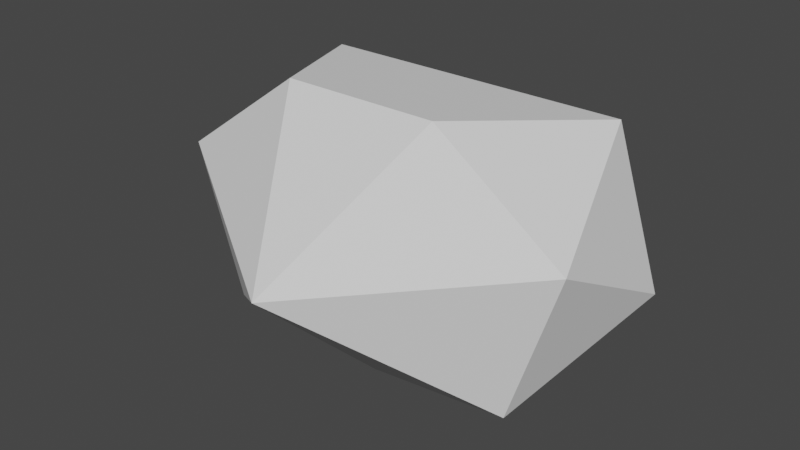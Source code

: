 # Source: Vampirism.blend  (saved by Blender 4.0.36; exported with 4.5.12 LTS)
import bpy
from mathutils import Matrix  # noqa: F401  (used for matrix-valued properties, if any)

bpy.ops.wm.read_factory_settings(use_empty=True)
scene = bpy.context.scene
scene.name = 'Scene'

# ---- collections
col_collection = bpy.data.collections.new('Collection'); scene.collection.children.link(col_collection)

# ---- world
world_world = bpy.data.worlds.new('World'); scene.world = world_world
world_world.use_nodes = True; world_world.node_tree.nodes.clear()
_N = world_world.node_tree.nodes; _L = world_world.node_tree.links
n0 = _N.new('ShaderNodeOutputWorld'); n0.name = 'World Output'; n0.location = (300, 300)
n1 = _N.new('ShaderNodeBackground'); n1.name = 'Background'; n1.location = (10, 300)
n1.inputs[0].default_value = (0.05088, 0.05088, 0.05088, 1.0)
_L.new(n1.outputs[0], n0.inputs[0])
n0.is_active_output = True
world_world.color = (0.05088, 0.05088, 0.05088)
world_world.use_sun_shadow = False
world_world.sun_shadow_jitter_overblur = 0.0

# ---- meshes
me_life = bpy.data.meshes.new('Life')
me_life.from_pydata([(-0.00369, -1.447, 0.2368), (-1.03, -0.6038, -0.4868), (-1.355, -0.6038, 0.5132), (-0.504, -0.6038, 1.131), (-0.00369, -0.4723, -0.6932), (-1.377, 0.4221, -0.03958), (-1.052, 0.4221, 0.9604), (-0.00369, 0.4221, 0.9604), (-0.00369, 0.7031, -0.03958), (-0.5261, 0.4221, -0.6576), (-0.5261, 0.9749, 0.2368), (0.5187, -0.6038, 1.131), (1.369, -0.6038, 0.5132), (1.044, -0.6038, -0.4868), (1.044, 0.4221, 0.9604), (1.369, 0.4221, -0.03958), (0.5187, 0.4221, -0.6576), (0.5187, 0.9749, 0.2368)], [], [(0, 2, 1), (1, 4, 0), (0, 3, 2), (1, 9, 4), (2, 5, 1), (3, 6, 2), (1, 5, 9), (2, 6, 5), (3, 7, 6), (5, 10, 9), (6, 10, 5), (7, 10, 6), (8, 10, 7), (9, 10, 8), (4, 13, 0), (0, 12, 11), (0, 13, 12), (4, 16, 13), (12, 14, 11), (13, 15, 12), (8, 16, 9), (11, 14, 7), (12, 15, 14), (13, 16, 15), (8, 17, 16), (7, 17, 8), (14, 17, 7), (15, 17, 14), (16, 17, 15), (4, 9, 16), (7, 3, 11), (0, 11, 3)])
_uv = me_life.uv_layers.new(name='UVMap')
_uv.uv.foreach_set('vector', [0.1818, 0.0, 0.09091, 0.1575, 0.2727, 0.1575, 0.2727, 0.1575, 0.4545, 0.1575, 0.3636, 0.0, 0.9091, 0.0, 0.8182, 0.1575, 1.0, 0.1575, 0.2727, 0.1575, 0.3636, 0.3149, 0.4545, 0.1575, 0.09091, 0.1575, 0.1818, 0.3149, 0.2727, 0.1575, 0.8182, 0.1575, 0.9091, 0.3149, 1.0, 0.1575, 0.2727, 0.1575, 0.1818, 0.3149, 0.3636, 0.3149, 0.09091, 0.1575, 0.0, 0.3149, 0.1818, 0.3149, 0.8182, 0.1575, 0.7273, 0.3149, 0.9091, 0.3149, 0.1818, 0.3149, 0.2727, 0.4724, 0.3636, 0.3149, 0.0, 0.3149, 0.09091, 0.4724, 0.1818, 0.3149, 0.7273, 0.3149, 0.8182, 0.4724, 0.9091, 0.3149, 0.5455, 0.3149, 0.6364, 0.4724, 0.7273, 0.3149, 0.3636, 0.3149, 0.4545, 0.4724, 0.5455, 0.3149, 0.2727, 0.1575, 0.4545, 0.1575, 0.3636, 0.0, 0.7273, 0.0, 0.6364, 0.1575, 0.8182, 0.1575, 0.5455, 0.0, 0.4545, 0.1575, 0.6364, 0.1575, 0.2727, 0.1575, 0.3636, 0.3149, 0.4545, 0.1575, 0.6364, 0.1575, 0.7273, 0.3149, 0.8182, 0.1575, 0.4545, 0.1575, 0.5455, 0.3149, 0.6364, 0.1575, 0.1818, 0.3149, 0.3636, 0.3149, 0.3636, 0.3149, 0.8182, 0.1575, 0.7273, 0.3149, 0.9091, 0.3149, 0.6364, 0.1575, 0.5455, 0.3149, 0.7273, 0.3149, 0.4545, 0.1575, 0.3636, 0.3149, 0.5455, 0.3149, 0.1818, 0.3149, 0.2727, 0.4724, 0.3636, 0.3149, 0.0, 0.3149, 0.09091, 0.4724, 0.1818, 0.3149, 0.7273, 0.3149, 0.8182, 0.4724, 0.9091, 0.3149, 0.5455, 0.3149, 0.6364, 0.4724, 0.7273, 0.3149, 0.3636, 0.3149, 0.4545, 0.4724, 0.5455, 0.3149, 0.2727, 0.1575, 0.3636, 0.3149, 0.3636, 0.3149, 0.9091, 0.3149, 0.8182, 0.1575, 0.8182, 0.1575, 0.7273, 0.0, 0.8182, 0.1575, 0.8182, 0.1575])
me_life.update()

# ---- objects
ob_life = bpy.data.objects.new('Life', me_life)

# ---- transforms, parenting, visibility, modifiers, constraints
ob_life.location = (0.0, 0.0, 0.0)

# ---- collection membership
col_collection.objects.link(ob_life)

# ---- scene / render settings (as saved in the file)
scene.frame_start = 1; scene.frame_end = 250; scene.frame_set(1)
scene.render.engine = 'BLENDER_EEVEE_NEXT'
scene.cycles.sampling_pattern = 'TABULATED_SOBOL'
scene.view_settings.view_transform = 'Filmic'
bpy.context.view_layer.update()

# ---- added for rendering (the .blend has no active camera and no usable light): camera, sun
cam_auto = bpy.data.cameras.new('AutoCamera')
cam_auto.lens = 50.0
cam_auto.sensor_width = 36.0
cam_auto.clip_end = 1000.0
ob_auto_camera = bpy.data.objects.new('AutoCamera', cam_auto)
scene.collection.objects.link(ob_auto_camera)
ob_auto_camera.location = (3.78103, -4.77747, 3.24681)
ob_auto_camera.rotation_euler = (1.09748, -7.21219e-08, 0.694738)
scene.camera = ob_auto_camera
light_auto_sun = bpy.data.lights.new('AutoSun', 'SUN')
light_auto_sun.energy = 3.0
light_auto_sun.angle = 0.0523599
ob_auto_sun = bpy.data.objects.new('AutoSun', light_auto_sun)
scene.collection.objects.link(ob_auto_sun)
ob_auto_sun.rotation_euler = (0.872665, 0.174533, 0.523599)
bpy.context.view_layer.update()
